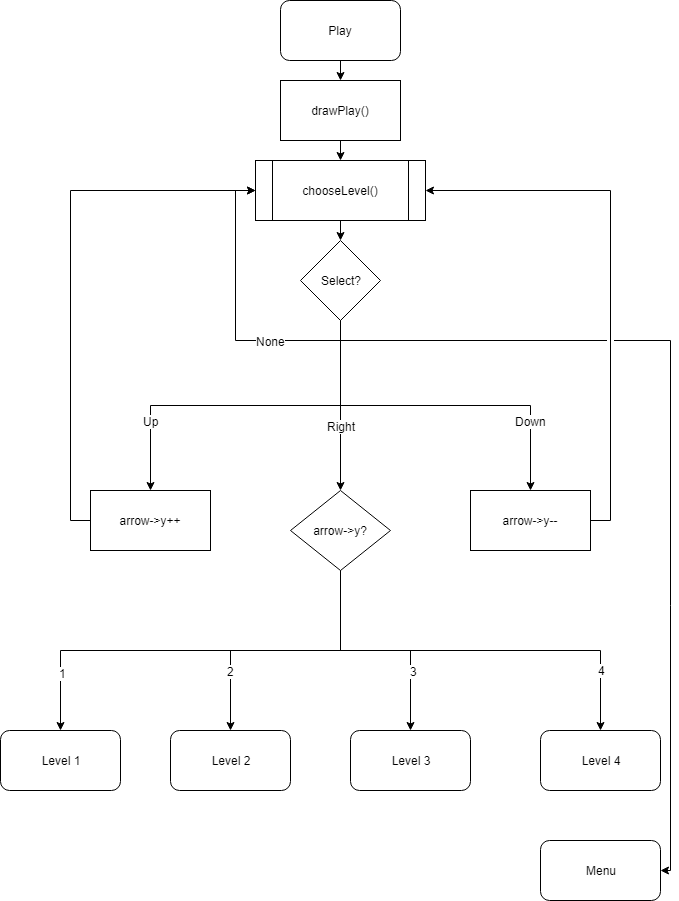

The diagram above was exported from draw.io. Its source (the exported page's mxGraphModel, read from the mxfile embedded in the PNG):
<mxGraphModel dx="1426" dy="742" grid="1" gridSize="10" guides="1" tooltips="1" connect="1" arrows="1" fold="1" page="1" pageScale="1" pageWidth="850" pageHeight="1100" background="#ffffff" math="0" shadow="0">
  <root>
    <mxCell id="0" />
    <mxCell id="1" parent="0" />
    <mxCell id="2" style="edgeStyle=orthogonalEdgeStyle;rounded=0;html=1;exitX=0.5;exitY=1;entryX=0.5;entryY=0;jettySize=auto;orthogonalLoop=1;" parent="1" source="3" target="5" edge="1">
      <mxGeometry relative="1" as="geometry" />
    </mxCell>
    <mxCell id="3" value="Play&lt;br&gt;" style="rounded=1;whiteSpace=wrap;html=1;" parent="1" vertex="1">
      <mxGeometry x="390" y="30" width="120" height="60" as="geometry" />
    </mxCell>
    <mxCell id="4" style="edgeStyle=orthogonalEdgeStyle;rounded=0;html=1;exitX=0.5;exitY=1;entryX=0.5;entryY=0;jettySize=auto;orthogonalLoop=1;" parent="1" source="5" target="7" edge="1">
      <mxGeometry relative="1" as="geometry" />
    </mxCell>
    <mxCell id="5" value="drawPlay()" style="rounded=0;whiteSpace=wrap;html=1;" parent="1" vertex="1">
      <mxGeometry x="390" y="110" width="120" height="60" as="geometry" />
    </mxCell>
    <mxCell id="6" style="edgeStyle=orthogonalEdgeStyle;rounded=0;html=1;exitX=0.5;exitY=1;entryX=0.5;entryY=0;jettySize=auto;orthogonalLoop=1;" parent="1" source="7" target="16" edge="1">
      <mxGeometry relative="1" as="geometry" />
    </mxCell>
    <mxCell id="7" value="chooseLevel()" style="shape=process;whiteSpace=wrap;html=1;backgroundOutline=1;" parent="1" vertex="1">
      <mxGeometry x="365" y="190" width="170" height="60" as="geometry" />
    </mxCell>
    <mxCell id="8" style="edgeStyle=orthogonalEdgeStyle;rounded=0;html=1;exitX=0.5;exitY=1;entryX=0;entryY=0.5;jettySize=auto;orthogonalLoop=1;" parent="1" source="16" target="7" edge="1">
      <mxGeometry relative="1" as="geometry" />
    </mxCell>
    <mxCell id="9" value="None" style="text;html=1;resizable=0;points=[];align=center;verticalAlign=middle;labelBackgroundColor=#ffffff;" parent="8" vertex="1" connectable="0">
      <mxGeometry x="0.6894" y="1" relative="1" as="geometry">
        <mxPoint x="36" y="124" as="offset" />
      </mxGeometry>
    </mxCell>
    <mxCell id="10" style="edgeStyle=orthogonalEdgeStyle;rounded=0;html=1;exitX=0.5;exitY=1;entryX=0.5;entryY=0;jettySize=auto;orthogonalLoop=1;" parent="1" source="16" edge="1">
      <mxGeometry relative="1" as="geometry">
        <mxPoint x="260" y="520" as="targetPoint" />
      </mxGeometry>
    </mxCell>
    <mxCell id="11" value="Up" style="text;html=1;resizable=0;points=[];align=center;verticalAlign=middle;labelBackgroundColor=#ffffff;" parent="10" vertex="1" connectable="0">
      <mxGeometry x="0.469" relative="1" as="geometry">
        <mxPoint x="-11" y="15" as="offset" />
      </mxGeometry>
    </mxCell>
    <mxCell id="12" style="edgeStyle=orthogonalEdgeStyle;rounded=0;html=1;exitX=0.5;exitY=1;entryX=0.5;entryY=0;jettySize=auto;orthogonalLoop=1;" parent="1" source="16" edge="1">
      <mxGeometry relative="1" as="geometry">
        <mxPoint x="640" y="520" as="targetPoint" />
      </mxGeometry>
    </mxCell>
    <mxCell id="13" value="Down" style="text;html=1;resizable=0;points=[];align=center;verticalAlign=middle;labelBackgroundColor=#ffffff;" parent="12" vertex="1" connectable="0">
      <mxGeometry x="0.36" y="4" relative="1" as="geometry">
        <mxPoint x="30" y="19" as="offset" />
      </mxGeometry>
    </mxCell>
    <mxCell id="14" style="edgeStyle=orthogonalEdgeStyle;rounded=0;html=1;exitX=0.5;exitY=1;entryX=0.5;entryY=0;jettySize=auto;orthogonalLoop=1;" parent="1" source="16" target="29" edge="1">
      <mxGeometry relative="1" as="geometry">
        <mxPoint x="640" y="550" as="targetPoint" />
      </mxGeometry>
    </mxCell>
    <mxCell id="15" value="Right" style="text;html=1;resizable=0;points=[];align=center;verticalAlign=middle;labelBackgroundColor=#ffffff;" parent="14" vertex="1" connectable="0">
      <mxGeometry x="0.6718" relative="1" as="geometry">
        <mxPoint y="-37" as="offset" />
      </mxGeometry>
    </mxCell>
    <mxCell id="34" style="edgeStyle=orthogonalEdgeStyle;rounded=0;html=1;exitX=0.5;exitY=1;jettySize=auto;orthogonalLoop=1;entryX=1;entryY=0.5;" parent="1" source="16" target="35" edge="1">
      <mxGeometry relative="1" as="geometry">
        <mxPoint x="620" y="960" as="targetPoint" />
        <Array as="points">
          <mxPoint x="450" y="370" />
          <mxPoint x="780" y="370" />
          <mxPoint x="780" y="900" />
        </Array>
      </mxGeometry>
    </mxCell>
    <mxCell id="38" value="&amp;nbsp;&amp;nbsp;" style="text;html=1;resizable=0;points=[];align=center;verticalAlign=middle;labelBackgroundColor=#ffffff;" parent="34" vertex="1" connectable="0">
      <mxGeometry x="-0.552" y="-1" relative="1" as="geometry">
        <mxPoint x="91" y="-1" as="offset" />
      </mxGeometry>
    </mxCell>
    <mxCell id="16" value="Select?" style="rhombus;whiteSpace=wrap;html=1;" parent="1" vertex="1">
      <mxGeometry x="410" y="270" width="80" height="80" as="geometry" />
    </mxCell>
    <mxCell id="21" style="edgeStyle=orthogonalEdgeStyle;rounded=0;html=1;exitX=0.5;exitY=1;entryX=0.5;entryY=0;jettySize=auto;orthogonalLoop=1;entryPerimeter=0;" parent="1" source="29" target="30" edge="1">
      <mxGeometry relative="1" as="geometry">
        <Array as="points">
          <mxPoint x="450" y="680" />
          <mxPoint x="170" y="680" />
        </Array>
        <mxPoint x="170" y="755" as="targetPoint" />
      </mxGeometry>
    </mxCell>
    <mxCell id="22" value="1" style="text;html=1;resizable=0;points=[];align=center;verticalAlign=middle;labelBackgroundColor=#ffffff;" parent="21" vertex="1" connectable="0">
      <mxGeometry x="0.7348" y="2" relative="1" as="geometry">
        <mxPoint as="offset" />
      </mxGeometry>
    </mxCell>
    <mxCell id="23" style="edgeStyle=orthogonalEdgeStyle;rounded=0;html=1;exitX=0.5;exitY=1;entryX=0.5;entryY=0;jettySize=auto;orthogonalLoop=1;" parent="1" source="29" target="31" edge="1">
      <mxGeometry relative="1" as="geometry">
        <Array as="points">
          <mxPoint x="450" y="680" />
          <mxPoint x="340" y="680" />
        </Array>
        <mxPoint x="340" y="755" as="targetPoint" />
      </mxGeometry>
    </mxCell>
    <mxCell id="24" value="2" style="text;html=1;resizable=0;points=[];align=center;verticalAlign=middle;labelBackgroundColor=#ffffff;" parent="23" vertex="1" connectable="0">
      <mxGeometry x="0.5481" y="3" relative="1" as="geometry">
        <mxPoint x="-3" y="1" as="offset" />
      </mxGeometry>
    </mxCell>
    <mxCell id="25" style="edgeStyle=orthogonalEdgeStyle;rounded=0;html=1;exitX=0.5;exitY=1;entryX=0.5;entryY=0;jettySize=auto;orthogonalLoop=1;" parent="1" source="29" target="32" edge="1">
      <mxGeometry relative="1" as="geometry">
        <Array as="points">
          <mxPoint x="450" y="680" />
          <mxPoint x="520" y="680" />
        </Array>
        <mxPoint x="520" y="755" as="targetPoint" />
      </mxGeometry>
    </mxCell>
    <mxCell id="26" value="3" style="text;html=1;resizable=0;points=[];align=center;verticalAlign=middle;labelBackgroundColor=#ffffff;" parent="25" vertex="1" connectable="0">
      <mxGeometry x="0.475" y="3" relative="1" as="geometry">
        <mxPoint as="offset" />
      </mxGeometry>
    </mxCell>
    <mxCell id="27" style="edgeStyle=orthogonalEdgeStyle;rounded=0;html=1;exitX=0.5;exitY=1;entryX=0.5;entryY=0;jettySize=auto;orthogonalLoop=1;" parent="1" source="29" target="33" edge="1">
      <mxGeometry relative="1" as="geometry">
        <Array as="points">
          <mxPoint x="450" y="680" />
          <mxPoint x="710" y="680" />
        </Array>
        <mxPoint x="710" y="755" as="targetPoint" />
      </mxGeometry>
    </mxCell>
    <mxCell id="28" value="4" style="text;html=1;resizable=0;points=[];align=center;verticalAlign=middle;labelBackgroundColor=#ffffff;" parent="27" vertex="1" connectable="0">
      <mxGeometry x="0.7095" y="1" relative="1" as="geometry">
        <mxPoint as="offset" />
      </mxGeometry>
    </mxCell>
    <mxCell id="29" value="arrow-&amp;gt;y?" style="rhombus;whiteSpace=wrap;html=1;" parent="1" vertex="1">
      <mxGeometry x="400" y="520" width="100" height="80" as="geometry" />
    </mxCell>
    <mxCell id="30" value="Level 1" style="rounded=1;whiteSpace=wrap;html=1;" parent="1" vertex="1">
      <mxGeometry x="110" y="760" width="120" height="60" as="geometry" />
    </mxCell>
    <mxCell id="31" value="Level 2" style="rounded=1;whiteSpace=wrap;html=1;" parent="1" vertex="1">
      <mxGeometry x="280" y="760" width="120" height="60" as="geometry" />
    </mxCell>
    <mxCell id="32" value="Level 3" style="rounded=1;whiteSpace=wrap;html=1;" parent="1" vertex="1">
      <mxGeometry x="460" y="760" width="120" height="60" as="geometry" />
    </mxCell>
    <mxCell id="33" value="Level 4" style="rounded=1;whiteSpace=wrap;html=1;" parent="1" vertex="1">
      <mxGeometry x="650" y="760" width="120" height="60" as="geometry" />
    </mxCell>
    <mxCell id="35" value="Menu" style="rounded=1;whiteSpace=wrap;html=1;" parent="1" vertex="1">
      <mxGeometry x="650" y="870" width="120" height="60" as="geometry" />
    </mxCell>
    <mxCell id="43" style="edgeStyle=orthogonalEdgeStyle;rounded=0;html=1;exitX=0;exitY=0.5;entryX=0;entryY=0.5;jettySize=auto;orthogonalLoop=1;" parent="1" source="39" target="7" edge="1">
      <mxGeometry relative="1" as="geometry" />
    </mxCell>
    <mxCell id="39" value="arrow-&amp;gt;y++" style="rounded=0;whiteSpace=wrap;html=1;" parent="1" vertex="1">
      <mxGeometry x="200" y="520" width="120" height="60" as="geometry" />
    </mxCell>
    <mxCell id="42" style="edgeStyle=orthogonalEdgeStyle;rounded=0;html=1;exitX=1;exitY=0.5;entryX=1;entryY=0.5;jettySize=auto;orthogonalLoop=1;" parent="1" source="40" target="7" edge="1">
      <mxGeometry relative="1" as="geometry" />
    </mxCell>
    <mxCell id="40" value="arrow-&amp;gt;y--" style="rounded=0;whiteSpace=wrap;html=1;" parent="1" vertex="1">
      <mxGeometry x="580" y="520" width="120" height="60" as="geometry" />
    </mxCell>
  </root>
</mxGraphModel>